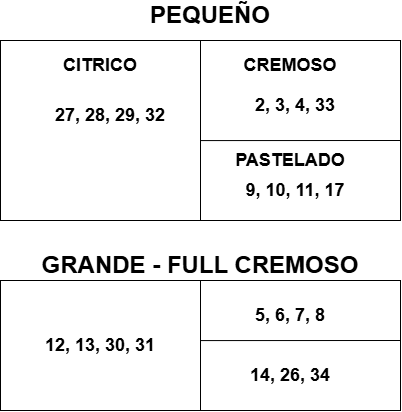

The diagram above was exported from draw.io. Its source (the exported page's mxGraphModel, read from the mxfile embedded in the PNG):
<mxGraphModel dx="1256" dy="578" grid="1" gridSize="10" guides="1" tooltips="1" connect="1" arrows="1" fold="1" page="1" pageScale="1" pageWidth="827" pageHeight="1169" math="0" shadow="0">
  <root>
    <mxCell id="0" />
    <mxCell id="1" parent="0" />
    <mxCell id="2" connectable="0" parent="1" style="group" value="" vertex="1">
      <mxGeometry height="410" width="400" x="240" y="80" as="geometry" />
    </mxCell>
    <mxCell id="3" parent="2" style="rounded=0;whiteSpace=wrap;html=1;" value="" vertex="1">
      <mxGeometry height="180" width="400" y="40" as="geometry" />
    </mxCell>
    <mxCell id="4" edge="1" parent="2" source="3" style="endArrow=none;html=1;rounded=0;entryX=0.5;entryY=0;entryDx=0;entryDy=0;exitX=0.5;exitY=1;exitDx=0;exitDy=0;" target="3" value="">
      <mxGeometry height="50" relative="1" width="50" as="geometry">
        <mxPoint x="150" y="330" as="sourcePoint" />
        <mxPoint x="200" y="280" as="targetPoint" />
      </mxGeometry>
    </mxCell>
    <mxCell id="5" edge="1" parent="2" style="endArrow=none;html=1;rounded=0;exitX=1;exitY=0.464;exitDx=0;exitDy=0;exitPerimeter=0;" value="">
      <mxGeometry height="50" relative="1" width="50" as="geometry">
        <mxPoint x="400" y="140.00000000000006" as="sourcePoint" />
        <mxPoint x="200" y="140.07999999999998" as="targetPoint" />
      </mxGeometry>
    </mxCell>
    <mxCell id="6" parent="2" style="text;html=1;whiteSpace=wrap;strokeColor=none;fillColor=none;align=center;verticalAlign=middle;rounded=0;" value="&lt;b&gt;&lt;font style=&quot;font-size: 18px;&quot;&gt;CITRICO&lt;/font&gt;&lt;/b&gt;" vertex="1">
      <mxGeometry height="30" width="60" x="70" y="50" as="geometry" />
    </mxCell>
    <mxCell id="7" parent="2" style="text;html=1;whiteSpace=wrap;strokeColor=none;fillColor=none;align=center;verticalAlign=middle;rounded=0;" value="&lt;b&gt;&lt;font style=&quot;font-size: 18px;&quot;&gt;PASTELADO&lt;/font&gt;&lt;/b&gt;" vertex="1">
      <mxGeometry height="30" width="60" x="260" y="145" as="geometry" />
    </mxCell>
    <mxCell id="8" parent="2" style="text;html=1;whiteSpace=wrap;strokeColor=none;fillColor=none;align=center;verticalAlign=middle;rounded=0;" value="&lt;b&gt;&lt;font style=&quot;font-size: 18px;&quot;&gt;CREMOSO&lt;/font&gt;&lt;/b&gt;" vertex="1">
      <mxGeometry height="30" width="60" x="260" y="50" as="geometry" />
    </mxCell>
    <mxCell id="9" parent="2" style="text;html=1;whiteSpace=wrap;strokeColor=none;fillColor=none;align=center;verticalAlign=middle;rounded=0;" value="&lt;font style=&quot;font-size: 24px;&quot;&gt;&lt;b&gt;PEQUEÑO&lt;/b&gt;&lt;/font&gt;" vertex="1">
      <mxGeometry height="30" width="60" x="180" as="geometry" />
    </mxCell>
    <mxCell id="10" parent="2" style="text;html=1;whiteSpace=wrap;strokeColor=none;fillColor=none;align=center;verticalAlign=middle;rounded=0;" value="&lt;font style=&quot;font-size: 18px;&quot;&gt;&lt;b&gt;27, 28, 29, 32&lt;/b&gt;&lt;/font&gt;" vertex="1">
      <mxGeometry height="30" width="140" x="40" y="100" as="geometry" />
    </mxCell>
    <mxCell id="11" parent="2" style="text;html=1;whiteSpace=wrap;strokeColor=none;fillColor=none;align=center;verticalAlign=middle;rounded=0;" value="&lt;font style=&quot;font-size: 18px;&quot;&gt;&lt;b&gt;2, 3, 4, 33&lt;/b&gt;&lt;/font&gt;" vertex="1">
      <mxGeometry height="30" width="150" x="220" y="90" as="geometry" />
    </mxCell>
    <mxCell id="12" parent="2" style="text;html=1;whiteSpace=wrap;strokeColor=none;fillColor=none;align=center;verticalAlign=middle;rounded=0;" value="&lt;font style=&quot;font-size: 18px;&quot;&gt;&lt;b&gt;9, 10, 11, 17&lt;/b&gt;&lt;/font&gt;" vertex="1">
      <mxGeometry height="30" width="150" x="220" y="175" as="geometry" />
    </mxCell>
    <mxCell id="13" parent="2" style="rounded=0;whiteSpace=wrap;html=1;" value="" vertex="1">
      <mxGeometry height="130" width="400" y="280" as="geometry" />
    </mxCell>
    <mxCell id="14" edge="1" parent="2" source="13" style="endArrow=none;html=1;rounded=0;entryX=0.5;entryY=0;entryDx=0;entryDy=0;exitX=0.5;exitY=1;exitDx=0;exitDy=0;" target="13" value="">
      <mxGeometry height="50" relative="1" width="50" as="geometry">
        <mxPoint x="150" y="675" as="sourcePoint" />
        <mxPoint x="200" y="625" as="targetPoint" />
      </mxGeometry>
    </mxCell>
    <mxCell id="15" edge="1" parent="2" style="endArrow=none;html=1;rounded=0;exitX=1;exitY=0.464;exitDx=0;exitDy=0;exitPerimeter=0;" value="">
      <mxGeometry height="50" relative="1" width="50" as="geometry">
        <mxPoint x="400" y="340.0000000000001" as="sourcePoint" />
        <mxPoint x="200" y="340.08000000000004" as="targetPoint" />
      </mxGeometry>
    </mxCell>
    <mxCell id="16" parent="2" style="text;html=1;whiteSpace=wrap;strokeColor=none;fillColor=none;align=center;verticalAlign=middle;rounded=0;" value="&lt;font style=&quot;font-size: 24px;&quot;&gt;&lt;b&gt;GRANDE - FULL CREMOSO&lt;/b&gt;&lt;/font&gt;" vertex="1">
      <mxGeometry height="30" width="400" y="250" as="geometry" />
    </mxCell>
    <mxCell id="17" parent="2" style="text;html=1;whiteSpace=wrap;strokeColor=none;fillColor=none;align=center;verticalAlign=middle;rounded=0;" value="&lt;font style=&quot;font-size: 18px;&quot;&gt;&lt;b&gt;12, 13, 30, 31&lt;/b&gt;&lt;/font&gt;" vertex="1">
      <mxGeometry height="30" width="140" x="30" y="330" as="geometry" />
    </mxCell>
    <mxCell id="18" parent="2" style="text;html=1;whiteSpace=wrap;strokeColor=none;fillColor=none;align=center;verticalAlign=middle;rounded=0;" value="&lt;font style=&quot;font-size: 18px;&quot;&gt;&lt;b&gt;5, 6, 7, 8&lt;/b&gt;&lt;/font&gt;" vertex="1">
      <mxGeometry height="30" width="150" x="215" y="300" as="geometry" />
    </mxCell>
    <mxCell id="19" parent="2" style="text;html=1;whiteSpace=wrap;strokeColor=none;fillColor=none;align=center;verticalAlign=middle;rounded=0;" value="&lt;font style=&quot;font-size: 18px;&quot;&gt;&lt;b&gt;14, 26, 34&lt;/b&gt;&lt;/font&gt;" vertex="1">
      <mxGeometry height="30" width="150" x="215" y="360" as="geometry" />
    </mxCell>
  </root>
</mxGraphModel>